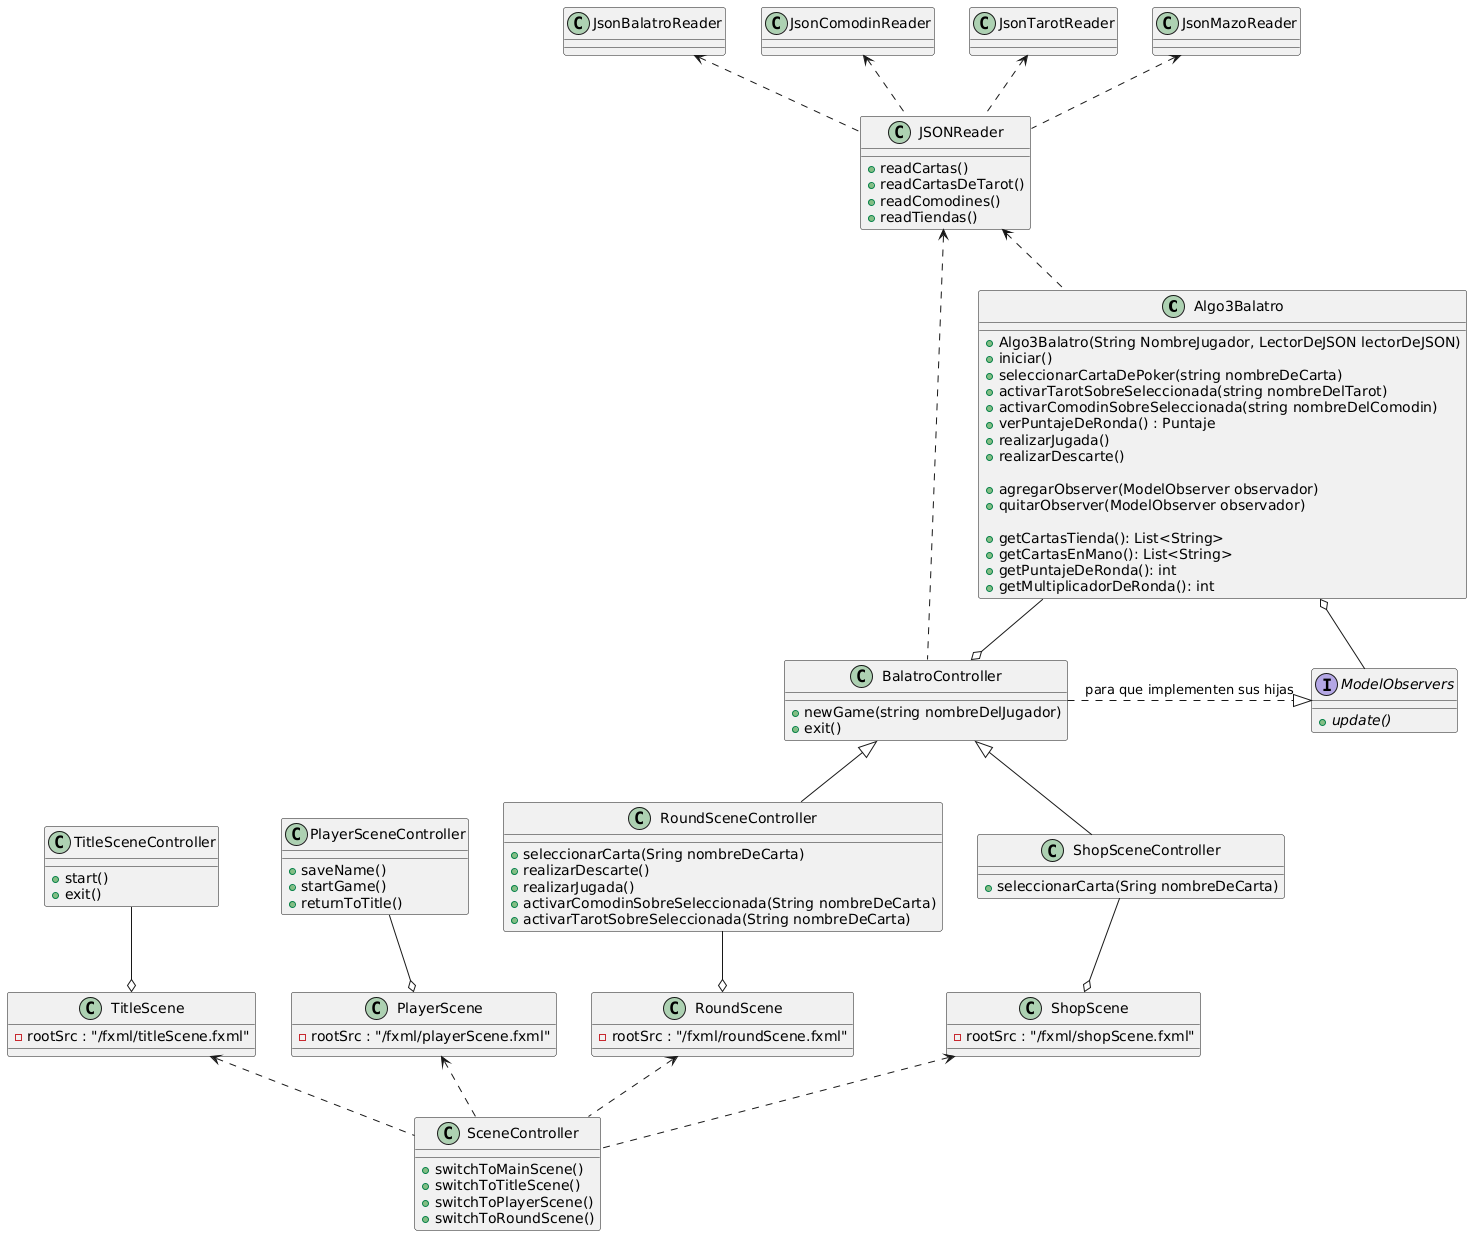

The diagram above was rendered by PlantUML. Its source (embedded in the PNG):
@startuml
Class Algo3Balatro {
  + Algo3Balatro(String NombreJugador, LectorDeJSON lectorDeJSON)
  + iniciar()
  + seleccionarCartaDePoker(string nombreDeCarta)
  + activarTarotSobreSeleccionada(string nombreDelTarot)
  + activarComodinSobreSeleccionada(string nombreDelComodin)
  + verPuntajeDeRonda() : Puntaje
  + realizarJugada()
  + realizarDescarte()
  
  + agregarObserver(ModelObserver observador)  
  + quitarObserver(ModelObserver observador)    
  
  + getCartasTienda(): List<String>
  + getCartasEnMano(): List<String>
  + getPuntajeDeRonda(): int 
  + getMultiplicadorDeRonda(): int 
}

class JSONReader{
  + readCartas()
  + readCartasDeTarot()
  + readComodines()
  + readTiendas()
}



Interface ModelObservers{
  {abstract} + update()
}
class BalatroController{
  + newGame(string nombreDelJugador)
  + exit()
}
class RoundSceneController extends BalatroController{
  + seleccionarCarta(Sring nombreDeCarta)
  + realizarDescarte()
  + realizarJugada()
  + activarComodinSobreSeleccionada(String nombreDeCarta)
  + activarTarotSobreSeleccionada(String nombreDeCarta)
}

class ShopSceneController extends BalatroController{
  + seleccionarCarta(Sring nombreDeCarta)
}
class ShopScene{
  -rootSrc : "/fxml/shopScene.fxml"
}
class RoundScene{
  -rootSrc : "/fxml/roundScene.fxml"
}

class TitleScene{
  -rootSrc : "/fxml/titleScene.fxml"
}

class PlayerScene{
  -rootSrc : "/fxml/playerScene.fxml"
}

class SceneController{
  + switchToMainScene()
  + switchToTitleScene()
  + switchToPlayerScene()
  + switchToRoundScene()
}
class PlayerSceneController{
  + saveName()
  + startGame()
  + returnToTitle()
}
class TitleSceneController{
  + start()
  + exit()
}
Algo3Balatro --o BalatroController


TitleSceneController --o TitleScene
PlayerSceneController --o PlayerScene
RoundSceneController --o RoundScene
ShopSceneController --o ShopScene

PlayerScene <.. SceneController
TitleScene <.. SceneController
RoundScene <.. SceneController
ShopScene <.. SceneController

Algo3Balatro o-- ModelObservers
BalatroController .|> ModelObservers : para que implementen sus hijas

JSONReader <... BalatroController
JSONReader <.. Algo3Balatro

JsonBalatroReader <.. JSONReader
JsonComodinReader <.. JSONReader
JsonTarotReader <.. JSONReader
JsonMazoReader <.. JSONReader
@enduml